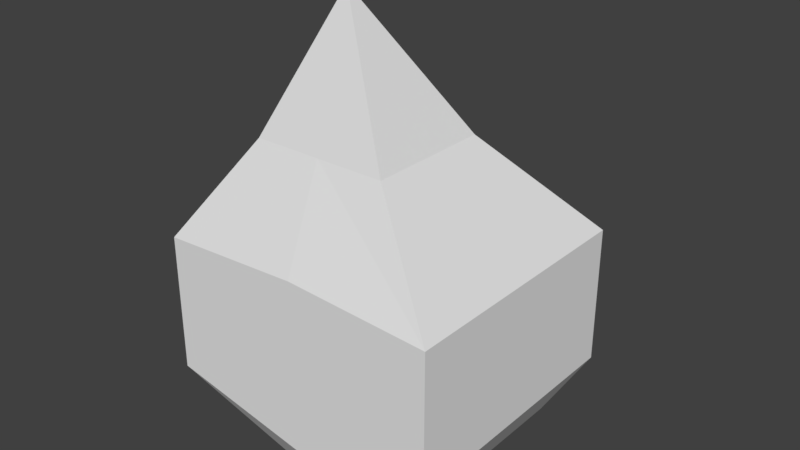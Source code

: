 # Source: lowPolyElementalHead.blend  (saved by Blender 2.79.0; exported with 4.5.12 LTS)
import bpy
from mathutils import Matrix  # noqa: F401  (used for matrix-valued properties, if any)

bpy.ops.wm.read_factory_settings(use_empty=True)
scene = bpy.context.scene
scene.name = 'Scene'

# ---- collections
col_collection_1 = bpy.data.collections.new('Collection 1'); scene.collection.children.link(col_collection_1)

# ---- materials (node trees are filled in below, after node groups)
mat_material = bpy.data.materials.new('Material')
mat_material.alpha_threshold = 0.0
mat_material.use_transparent_shadow = False
mat_material.roughness = 0.5
mat_material.line_color = (0.0, 0.0, 0.0, 1.0)

# ---- material node trees

# ---- world
world_world = bpy.data.worlds.new('World'); scene.world = world_world
world_world.color = (0.05088, 0.05088, 0.05088)
world_world.use_sun_shadow = False
world_world.sun_shadow_jitter_overblur = 0.0
world_world.cycles.sampling_method = 'MANUAL'

# ---- meshes
me_cube = bpy.data.meshes.new('Cube')
me_cube.from_pydata([(-0.2853, -0.2677, -0.2902), (-0.3902, -0.3725, -0.1099), (-0.2853, 0.2686, -0.2902), (-0.3902, 0.3271, -0.1099), (-0.3902, -0.3725, 0.2647), (-0.3902, 0.3271, 0.2647), (-0.1822, -0.2657, 0.5468), (-0.1822, 0.06424, 0.5468), (3.658e-11, -0.1582, 0.9113), (3.658e-11, -0.2677, -0.3652), (3.658e-11, 0.4045, -0.185), (3.658e-11, 0.2686, -0.3652), (3.658e-11, -0.3725, -0.185), (3.658e-11, 0.4045, 0.3374), (3.658e-11, -0.3725, 0.2851), (3.658e-11, 0.06424, 0.6433), (3.658e-11, -0.2657, 0.5468), (0.2853, -0.2677, -0.2902), (0.3902, -0.3725, -0.1099), (0.2853, 0.2686, -0.2902), (0.3902, 0.3271, -0.1099), (0.3902, -0.3725, 0.2647), (0.3902, 0.3271, 0.2647), (0.1822, -0.2657, 0.5468), (0.1822, 0.06424, 0.5468)], [], [(0, 1, 3, 2), (9, 12, 1, 0), (3, 1, 4, 5), (10, 3, 5, 13), (13, 5, 7, 15), (5, 4, 6, 7), (7, 6, 8), (7, 8, 15), (1, 12, 14, 4), (4, 14, 16, 6), (2, 11, 9, 0), (2, 3, 10, 11), (6, 16, 8), (17, 19, 20, 18), (9, 17, 18, 12), (20, 22, 21, 18), (10, 13, 22, 20), (13, 15, 24, 22), (22, 24, 23, 21), (24, 8, 23), (24, 15, 8), (18, 21, 14, 12), (21, 23, 16, 14), (19, 17, 9, 11), (19, 11, 10, 20), (23, 8, 16)])
me_cube.materials.append(mat_material)
me_cube.use_remesh_preserve_volume = False
me_cube.use_remesh_preserve_attributes = False
me_cube.use_mirror_vertex_groups = False
me_cube.update()

# ---- objects
ob_cube = bpy.data.objects.new('Cube', me_cube)

# ---- transforms, parenting, visibility, modifiers, constraints
ob_cube.location = (0.0, 0.0, 0.3703)
ob_cube.lock_rotations_4d = False
ob_cube.empty_display_type = 'ARROWS'
ob_cube.lineart.crease_threshold = 0.0
_vg = ob_cube.vertex_groups.new(name='Spine')
_vg = ob_cube.vertex_groups.new(name='ShoulderR')
_vg = ob_cube.vertex_groups.new(name='ArmR')
_vg = ob_cube.vertex_groups.new(name='HandR')
_vg = ob_cube.vertex_groups.new(name='ShoulderL')
_vg = ob_cube.vertex_groups.new(name='ArmLeft')
_vg = ob_cube.vertex_groups.new(name='HandLeft')
_vg = ob_cube.vertex_groups.new(name='Neck')
for _i, _w in zip([0, 2, 3, 5, 10, 11], [0.0104, 0.2427, 0.09104, 0.0007574, 0.01974, 0.04214]): _vg.add([_i], _w, 'REPLACE')
_vg = ob_cube.vertex_groups.new(name='Bone.008')
for _i, _w in zip([0, 1, 2, 3, 4, 5, 6, 7, 8, 9, 10, 11, 12, 13, 14, 15, 16, 17, 18, 19, 20, 21, 22, 23, 24], [0.9698, 0.9847, 0.7573, 0.909, 0.9948, 0.9746, 0.9993, 0.9968, 0.9998, 0.99, 0.9651, 0.9539, 0.9955, 0.9916, 0.999, 0.9991, 0.9999, 0.9948, 0.9975, 0.9834, 0.9901, 0.999, 0.9959, 0.9998, 0.999]): _vg.add([_i], _w, 'REPLACE')
_m = ob_cube.modifiers.new('Armature', 'ARMATURE')

# ---- collection membership
col_collection_1.objects.link(ob_cube)

# ---- scene / render settings (as saved in the file)
scene.frame_start = 1; scene.frame_end = 250; scene.frame_set(2)
scene.render.engine = 'BLENDER_EEVEE_NEXT'
scene.render.resolution_percentage = 50
scene.render.dither_intensity = 0.0
scene.cycles.use_denoising = False
scene.cycles.samples = 128
scene.cycles.sampling_pattern = 'TABULATED_SOBOL'
scene.cycles.use_adaptive_sampling = False
scene.cycles.use_light_tree = False
scene.cycles.blur_glossy = 0.0
scene.cycles.sample_clamp_indirect = 0.0
scene.view_settings.view_transform = 'Standard'
bpy.context.view_layer.update()

# ---- added for rendering (the .blend has no active camera and no usable light): camera, sun
cam_auto = bpy.data.cameras.new('AutoCamera')
cam_auto.lens = 50.0
cam_auto.sensor_width = 36.0
cam_auto.clip_end = 1000.0
ob_auto_camera = bpy.data.objects.new('AutoCamera', cam_auto)
scene.collection.objects.link(ob_auto_camera)
ob_auto_camera.location = (1.55989, -1.85587, 1.89126)
ob_auto_camera.rotation_euler = (1.09748, -7.21219e-08, 0.694738)
scene.camera = ob_auto_camera
light_auto_sun = bpy.data.lights.new('AutoSun', 'SUN')
light_auto_sun.energy = 3.0
light_auto_sun.angle = 0.0523599
ob_auto_sun = bpy.data.objects.new('AutoSun', light_auto_sun)
scene.collection.objects.link(ob_auto_sun)
ob_auto_sun.rotation_euler = (0.872665, 0.174533, 0.523599)
bpy.context.view_layer.update()
